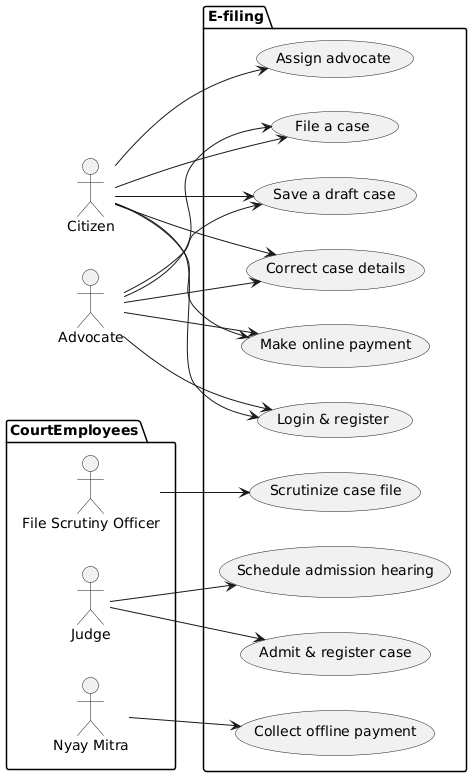

The diagram above was rendered by PlantUML. Its source (embedded in the PNG):
@startuml
left to right direction
actor Citizen as c
actor Advocate as a
package CourtEmployees {
  actor "Nyay Mitra" as nm
  actor "Judge" as j
  actor "File Scrutiny Officer" as fso
}
package E-filing {
  usecase "Login & register" as UC1
  usecase "Save a draft case" as UC2
  usecase "File a case" as UC3
  usecase "Assign advocate" as UC4
  usecase "Make online payment" as UC5
  usecase "Correct case details" as UC6
  usecase "Collect offline payment" as UC7
  usecase "Scrutinize case file" as UC8
  usecase "Schedule admission hearing" as UC9
  usecase "Admit & register case" as UC10
}
c --> UC1
c --> UC2
c --> UC3
c --> UC4
c --> UC5
c --> UC6

a --> UC1
a --> UC2
a --> UC3
a --> UC5
a --> UC6

nm --> UC7
fso --> UC8

j --> UC9
j --> UC10
@enduml